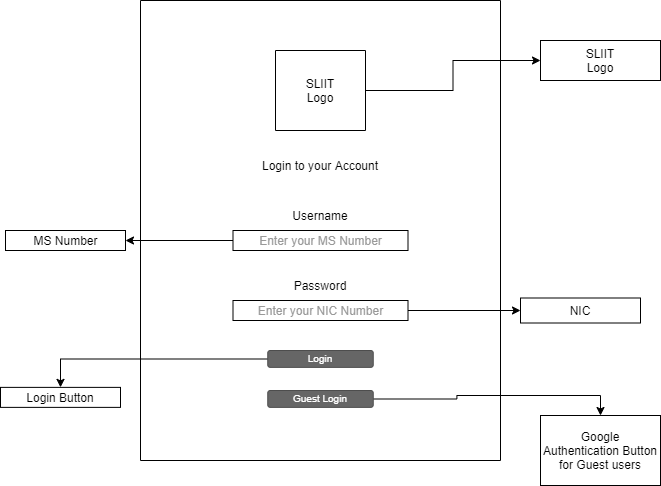

The diagram above was exported from draw.io. Its source (the exported page's mxGraphModel, read from the mxfile embedded in the PNG):
<mxGraphModel dx="1422" dy="794" grid="1" gridSize="10" guides="1" tooltips="1" connect="1" arrows="1" fold="1" page="1" pageScale="1" pageWidth="850" pageHeight="1100" math="0" shadow="0">
  <root>
    <mxCell id="0" />
    <mxCell id="1" parent="0" />
    <mxCell id="kmfoijIINywic9F-RSHI-2" value="" style="rounded=0;whiteSpace=wrap;html=1;direction=south;" parent="1" vertex="1">
      <mxGeometry x="240" y="100" width="360" height="460" as="geometry" />
    </mxCell>
    <mxCell id="kmfoijIINywic9F-RSHI-15" style="edgeStyle=orthogonalEdgeStyle;rounded=0;orthogonalLoop=1;jettySize=auto;html=1;" parent="1" source="kmfoijIINywic9F-RSHI-3" target="kmfoijIINywic9F-RSHI-16" edge="1">
      <mxGeometry relative="1" as="geometry">
        <mxPoint x="660" y="160" as="targetPoint" />
      </mxGeometry>
    </mxCell>
    <mxCell id="kmfoijIINywic9F-RSHI-7" value="Username" style="text;html=1;strokeColor=none;fillColor=none;align=center;verticalAlign=middle;whiteSpace=wrap;rounded=0;" parent="1" vertex="1">
      <mxGeometry x="390" y="300" width="60" height="30" as="geometry" />
    </mxCell>
    <mxCell id="kmfoijIINywic9F-RSHI-20" value="" style="edgeStyle=orthogonalEdgeStyle;rounded=0;orthogonalLoop=1;jettySize=auto;html=1;" parent="1" source="kmfoijIINywic9F-RSHI-9" target="kmfoijIINywic9F-RSHI-19" edge="1">
      <mxGeometry relative="1" as="geometry" />
    </mxCell>
    <mxCell id="kmfoijIINywic9F-RSHI-9" value="&lt;font color=&quot;#999999&quot;&gt;Enter your MS Number&lt;/font&gt;" style="rounded=0;whiteSpace=wrap;html=1;" parent="1" vertex="1">
      <mxGeometry x="332.5" y="330" width="175" height="20" as="geometry" />
    </mxCell>
    <mxCell id="kmfoijIINywic9F-RSHI-10" value="Password" style="text;html=1;strokeColor=none;fillColor=none;align=center;verticalAlign=middle;whiteSpace=wrap;rounded=0;" parent="1" vertex="1">
      <mxGeometry x="390" y="370" width="60" height="30" as="geometry" />
    </mxCell>
    <mxCell id="kmfoijIINywic9F-RSHI-22" style="edgeStyle=orthogonalEdgeStyle;rounded=0;orthogonalLoop=1;jettySize=auto;html=1;" parent="1" source="kmfoijIINywic9F-RSHI-11" target="kmfoijIINywic9F-RSHI-23" edge="1">
      <mxGeometry relative="1" as="geometry">
        <mxPoint x="640" y="410" as="targetPoint" />
      </mxGeometry>
    </mxCell>
    <mxCell id="kmfoijIINywic9F-RSHI-11" value="&lt;span style=&quot;color: rgb(153 , 153 , 153)&quot;&gt;Enter your NIC Number&lt;/span&gt;" style="rounded=0;whiteSpace=wrap;html=1;" parent="1" vertex="1">
      <mxGeometry x="332.5" y="400" width="175" height="20" as="geometry" />
    </mxCell>
    <mxCell id="8ooMUXX6DRrxhNeCWN7t-4" style="edgeStyle=orthogonalEdgeStyle;rounded=0;orthogonalLoop=1;jettySize=auto;html=1;" edge="1" parent="1" source="kmfoijIINywic9F-RSHI-13" target="8ooMUXX6DRrxhNeCWN7t-3">
      <mxGeometry relative="1" as="geometry" />
    </mxCell>
    <mxCell id="kmfoijIINywic9F-RSHI-13" value="Login" style="rounded=1;html=1;shadow=0;dashed=0;whiteSpace=wrap;fontSize=10;fillColor=#666666;align=center;strokeColor=#4D4D4D;fontColor=#ffffff;" parent="1" vertex="1">
      <mxGeometry x="367.25" y="450" width="105.5" height="16.88" as="geometry" />
    </mxCell>
    <mxCell id="8ooMUXX6DRrxhNeCWN7t-7" style="edgeStyle=orthogonalEdgeStyle;rounded=0;orthogonalLoop=1;jettySize=auto;html=1;" edge="1" parent="1" source="kmfoijIINywic9F-RSHI-14" target="8ooMUXX6DRrxhNeCWN7t-6">
      <mxGeometry relative="1" as="geometry" />
    </mxCell>
    <mxCell id="kmfoijIINywic9F-RSHI-14" value="Guest Login" style="rounded=1;html=1;shadow=0;dashed=0;whiteSpace=wrap;fontSize=10;fillColor=#666666;align=center;strokeColor=#4D4D4D;fontColor=#ffffff;" parent="1" vertex="1">
      <mxGeometry x="367.25" y="490" width="105.5" height="16.88" as="geometry" />
    </mxCell>
    <mxCell id="kmfoijIINywic9F-RSHI-16" value="" style="rounded=0;whiteSpace=wrap;html=1;" parent="1" vertex="1">
      <mxGeometry x="640" y="140" width="120" height="40" as="geometry" />
    </mxCell>
    <mxCell id="kmfoijIINywic9F-RSHI-18" value="SLIIT Logo" style="text;html=1;strokeColor=none;fillColor=none;align=center;verticalAlign=middle;whiteSpace=wrap;rounded=0;" parent="1" vertex="1">
      <mxGeometry x="670" y="145" width="60" height="30" as="geometry" />
    </mxCell>
    <mxCell id="kmfoijIINywic9F-RSHI-19" value="" style="whiteSpace=wrap;html=1;rounded=0;" parent="1" vertex="1">
      <mxGeometry x="105" y="330" width="120" height="20" as="geometry" />
    </mxCell>
    <mxCell id="kmfoijIINywic9F-RSHI-21" value="MS Number" style="text;html=1;strokeColor=none;fillColor=none;align=center;verticalAlign=middle;whiteSpace=wrap;rounded=0;" parent="1" vertex="1">
      <mxGeometry x="127.5" y="325" width="75" height="30" as="geometry" />
    </mxCell>
    <mxCell id="kmfoijIINywic9F-RSHI-23" value="" style="rounded=0;whiteSpace=wrap;html=1;" parent="1" vertex="1">
      <mxGeometry x="620" y="397.5" width="120" height="25" as="geometry" />
    </mxCell>
    <mxCell id="kmfoijIINywic9F-RSHI-24" value="NIC" style="text;html=1;strokeColor=none;fillColor=none;align=center;verticalAlign=middle;whiteSpace=wrap;rounded=0;" parent="1" vertex="1">
      <mxGeometry x="650" y="395" width="60" height="30" as="geometry" />
    </mxCell>
    <mxCell id="8ooMUXX6DRrxhNeCWN7t-1" value="" style="group" vertex="1" connectable="0" parent="1">
      <mxGeometry x="335" y="150" width="170" height="130" as="geometry" />
    </mxCell>
    <mxCell id="kmfoijIINywic9F-RSHI-3" value="" style="square;whiteSpace=wrap;html=1;direction=south;" parent="8ooMUXX6DRrxhNeCWN7t-1" vertex="1">
      <mxGeometry x="40" width="90" height="80" as="geometry" />
    </mxCell>
    <mxCell id="kmfoijIINywic9F-RSHI-4" value="SLIIT&lt;br&gt;Logo" style="text;html=1;strokeColor=none;fillColor=none;align=center;verticalAlign=middle;whiteSpace=wrap;rounded=0;" parent="8ooMUXX6DRrxhNeCWN7t-1" vertex="1">
      <mxGeometry x="55" y="25" width="60" height="30" as="geometry" />
    </mxCell>
    <mxCell id="kmfoijIINywic9F-RSHI-6" value="Login to your Account" style="text;html=1;strokeColor=none;fillColor=none;align=center;verticalAlign=middle;whiteSpace=wrap;rounded=0;" parent="8ooMUXX6DRrxhNeCWN7t-1" vertex="1">
      <mxGeometry y="100" width="170" height="30" as="geometry" />
    </mxCell>
    <mxCell id="8ooMUXX6DRrxhNeCWN7t-3" value="Login Button" style="whiteSpace=wrap;html=1;rounded=0;" vertex="1" parent="1">
      <mxGeometry x="100" y="486.88" width="120" height="20" as="geometry" />
    </mxCell>
    <mxCell id="8ooMUXX6DRrxhNeCWN7t-6" value="Google Authentication Button for Guest users" style="whiteSpace=wrap;html=1;rounded=0;" vertex="1" parent="1">
      <mxGeometry x="640" y="515" width="120" height="70" as="geometry" />
    </mxCell>
  </root>
</mxGraphModel>